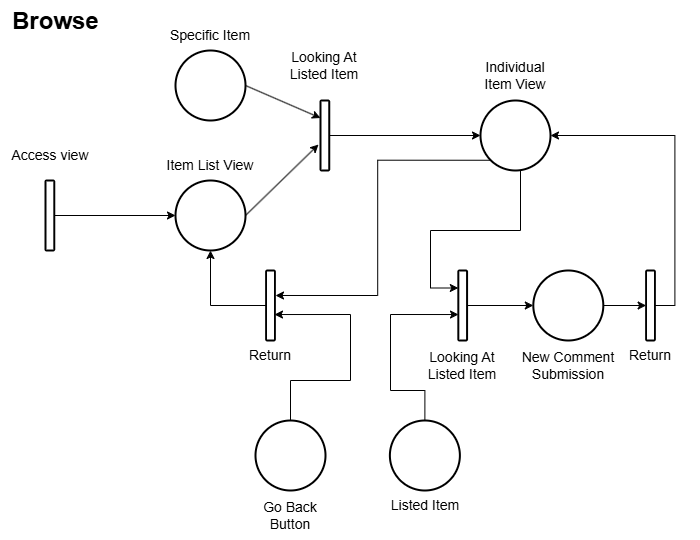

The diagram above was exported from draw.io. Its source (the exported page's mxGraphModel, read from the mxfile embedded in the PNG):
<mxGraphModel dx="1114" dy="566" grid="1" gridSize="10" guides="1" tooltips="1" connect="1" arrows="1" fold="1" page="1" pageScale="1" pageWidth="850" pageHeight="1100" math="0" shadow="0">
  <root>
    <mxCell id="0" />
    <mxCell id="1" parent="0" />
    <mxCell id="BAqDUHut93xauwk-rwSg-1" value="" style="ellipse;whiteSpace=wrap;html=1;aspect=fixed;strokeWidth=2;" parent="1" vertex="1">
      <mxGeometry x="225" y="270" width="70" height="70" as="geometry" />
    </mxCell>
    <mxCell id="BAqDUHut93xauwk-rwSg-2" value="" style="rounded=1;whiteSpace=wrap;html=1;strokeWidth=2;" parent="1" vertex="1">
      <mxGeometry x="95" y="270" width="8.75" height="70" as="geometry" />
    </mxCell>
    <mxCell id="BAqDUHut93xauwk-rwSg-3" value="" style="endArrow=classic;html=1;rounded=0;exitX=1;exitY=0.5;exitDx=0;exitDy=0;entryX=0;entryY=0.5;entryDx=0;entryDy=0;" parent="1" source="BAqDUHut93xauwk-rwSg-2" target="BAqDUHut93xauwk-rwSg-1" edge="1">
      <mxGeometry width="50" height="50" relative="1" as="geometry">
        <mxPoint x="265" y="390" as="sourcePoint" />
        <mxPoint x="315" y="340" as="targetPoint" />
      </mxGeometry>
    </mxCell>
    <mxCell id="BAqDUHut93xauwk-rwSg-4" value="Access view" style="text;html=1;align=center;verticalAlign=middle;whiteSpace=wrap;rounded=0;fontSize=14;" parent="1" vertex="1">
      <mxGeometry x="50" y="220" width="100" height="50" as="geometry" />
    </mxCell>
    <mxCell id="BAqDUHut93xauwk-rwSg-6" value="Item List View" style="text;html=1;align=center;verticalAlign=middle;whiteSpace=wrap;rounded=0;fontSize=14;" parent="1" vertex="1">
      <mxGeometry x="210" y="230" width="100" height="50" as="geometry" />
    </mxCell>
    <mxCell id="BAqDUHut93xauwk-rwSg-7" value="" style="ellipse;whiteSpace=wrap;html=1;aspect=fixed;strokeWidth=2;" parent="1" vertex="1">
      <mxGeometry x="225" y="140" width="70" height="70" as="geometry" />
    </mxCell>
    <mxCell id="BAqDUHut93xauwk-rwSg-9" value="Specific Item" style="text;html=1;align=center;verticalAlign=middle;whiteSpace=wrap;rounded=0;fontSize=14;" parent="1" vertex="1">
      <mxGeometry x="210" y="100" width="100" height="50" as="geometry" />
    </mxCell>
    <mxCell id="BAqDUHut93xauwk-rwSg-10" value="" style="rounded=1;whiteSpace=wrap;html=1;strokeWidth=2;" parent="1" vertex="1">
      <mxGeometry x="370" y="190" width="8.75" height="70" as="geometry" />
    </mxCell>
    <mxCell id="BAqDUHut93xauwk-rwSg-11" value="" style="endArrow=classic;html=1;rounded=0;exitX=1;exitY=0.5;exitDx=0;exitDy=0;entryX=-0.229;entryY=0.629;entryDx=0;entryDy=0;entryPerimeter=0;" parent="1" source="BAqDUHut93xauwk-rwSg-1" target="BAqDUHut93xauwk-rwSg-10" edge="1">
      <mxGeometry width="50" height="50" relative="1" as="geometry">
        <mxPoint x="330" y="240" as="sourcePoint" />
        <mxPoint x="380" y="190" as="targetPoint" />
      </mxGeometry>
    </mxCell>
    <mxCell id="BAqDUHut93xauwk-rwSg-12" value="" style="endArrow=classic;html=1;rounded=0;entryX=0;entryY=0.25;entryDx=0;entryDy=0;exitX=1;exitY=0.5;exitDx=0;exitDy=0;" parent="1" source="BAqDUHut93xauwk-rwSg-7" target="BAqDUHut93xauwk-rwSg-10" edge="1">
      <mxGeometry width="50" height="50" relative="1" as="geometry">
        <mxPoint x="300" y="160" as="sourcePoint" />
        <mxPoint x="380" y="190" as="targetPoint" />
      </mxGeometry>
    </mxCell>
    <mxCell id="BAqDUHut93xauwk-rwSg-14" value="Looking At&lt;div&gt;Listed Item&lt;/div&gt;" style="text;html=1;align=center;verticalAlign=middle;whiteSpace=wrap;rounded=0;fontSize=14;" parent="1" vertex="1">
      <mxGeometry x="324.38" y="130" width="100" height="50" as="geometry" />
    </mxCell>
    <mxCell id="az_JBLS5CWNZV9TIFP6J-6" style="edgeStyle=orthogonalEdgeStyle;rounded=0;orthogonalLoop=1;jettySize=auto;html=1;exitX=0.5;exitY=1;exitDx=0;exitDy=0;entryX=0;entryY=0.25;entryDx=0;entryDy=0;" parent="1" source="BAqDUHut93xauwk-rwSg-15" target="az_JBLS5CWNZV9TIFP6J-3" edge="1">
      <mxGeometry relative="1" as="geometry">
        <Array as="points">
          <mxPoint x="570" y="260" />
          <mxPoint x="570" y="320" />
          <mxPoint x="480" y="320" />
          <mxPoint x="480" y="378" />
        </Array>
      </mxGeometry>
    </mxCell>
    <mxCell id="BAqDUHut93xauwk-rwSg-15" value="" style="ellipse;whiteSpace=wrap;html=1;aspect=fixed;strokeWidth=2;" parent="1" vertex="1">
      <mxGeometry x="530" y="190" width="70" height="70" as="geometry" />
    </mxCell>
    <mxCell id="BAqDUHut93xauwk-rwSg-16" value="Individual&lt;div&gt;Item View&lt;/div&gt;" style="text;html=1;align=center;verticalAlign=middle;whiteSpace=wrap;rounded=0;fontSize=14;" parent="1" vertex="1">
      <mxGeometry x="515" y="140" width="100" height="50" as="geometry" />
    </mxCell>
    <mxCell id="BAqDUHut93xauwk-rwSg-17" value="" style="endArrow=classic;html=1;rounded=0;entryX=0;entryY=0.5;entryDx=0;entryDy=0;exitX=1;exitY=0.5;exitDx=0;exitDy=0;" parent="1" source="BAqDUHut93xauwk-rwSg-10" target="BAqDUHut93xauwk-rwSg-15" edge="1">
      <mxGeometry width="50" height="50" relative="1" as="geometry">
        <mxPoint x="410" y="220" as="sourcePoint" />
        <mxPoint x="470" y="190" as="targetPoint" />
      </mxGeometry>
    </mxCell>
    <mxCell id="az_JBLS5CWNZV9TIFP6J-11" style="edgeStyle=orthogonalEdgeStyle;rounded=0;orthogonalLoop=1;jettySize=auto;html=1;exitX=1;exitY=0.5;exitDx=0;exitDy=0;entryX=0;entryY=0.5;entryDx=0;entryDy=0;" parent="1" source="BAqDUHut93xauwk-rwSg-18" target="az_JBLS5CWNZV9TIFP6J-8" edge="1">
      <mxGeometry relative="1" as="geometry" />
    </mxCell>
    <mxCell id="BAqDUHut93xauwk-rwSg-18" value="" style="ellipse;whiteSpace=wrap;html=1;aspect=fixed;strokeWidth=2;" parent="1" vertex="1">
      <mxGeometry x="582.81" y="360" width="70" height="70" as="geometry" />
    </mxCell>
    <mxCell id="BAqDUHut93xauwk-rwSg-19" value="New Comment&lt;div&gt;Submission&lt;/div&gt;" style="text;html=1;align=center;verticalAlign=middle;whiteSpace=wrap;rounded=0;fontSize=14;" parent="1" vertex="1">
      <mxGeometry x="567.81" y="430" width="100" height="50" as="geometry" />
    </mxCell>
    <mxCell id="az_JBLS5CWNZV9TIFP6J-7" style="edgeStyle=orthogonalEdgeStyle;rounded=0;orthogonalLoop=1;jettySize=auto;html=1;exitX=1;exitY=0.5;exitDx=0;exitDy=0;entryX=0;entryY=0.5;entryDx=0;entryDy=0;" parent="1" source="az_JBLS5CWNZV9TIFP6J-3" target="BAqDUHut93xauwk-rwSg-18" edge="1">
      <mxGeometry relative="1" as="geometry" />
    </mxCell>
    <mxCell id="az_JBLS5CWNZV9TIFP6J-3" value="" style="rounded=1;whiteSpace=wrap;html=1;strokeWidth=2;" parent="1" vertex="1">
      <mxGeometry x="507.82" y="360" width="8.75" height="70" as="geometry" />
    </mxCell>
    <mxCell id="az_JBLS5CWNZV9TIFP6J-4" value="Looking At&lt;div&gt;Listed Item&lt;/div&gt;" style="text;html=1;align=center;verticalAlign=middle;whiteSpace=wrap;rounded=0;fontSize=14;" parent="1" vertex="1">
      <mxGeometry x="462.19" y="430" width="100" height="50" as="geometry" />
    </mxCell>
    <mxCell id="az_JBLS5CWNZV9TIFP6J-12" style="edgeStyle=orthogonalEdgeStyle;rounded=0;orthogonalLoop=1;jettySize=auto;html=1;exitX=1;exitY=0.5;exitDx=0;exitDy=0;entryX=1;entryY=0.5;entryDx=0;entryDy=0;" parent="1" source="az_JBLS5CWNZV9TIFP6J-8" target="BAqDUHut93xauwk-rwSg-15" edge="1">
      <mxGeometry relative="1" as="geometry" />
    </mxCell>
    <mxCell id="az_JBLS5CWNZV9TIFP6J-8" value="" style="rounded=1;whiteSpace=wrap;html=1;strokeWidth=2;" parent="1" vertex="1">
      <mxGeometry x="695.63" y="360" width="8.75" height="70" as="geometry" />
    </mxCell>
    <mxCell id="az_JBLS5CWNZV9TIFP6J-9" value="Return" style="text;html=1;align=center;verticalAlign=middle;whiteSpace=wrap;rounded=0;fontSize=14;" parent="1" vertex="1">
      <mxGeometry x="650" y="420" width="100" height="50" as="geometry" />
    </mxCell>
    <mxCell id="az_JBLS5CWNZV9TIFP6J-18" style="edgeStyle=orthogonalEdgeStyle;rounded=0;orthogonalLoop=1;jettySize=auto;html=1;exitX=0;exitY=0.5;exitDx=0;exitDy=0;entryX=0.5;entryY=1;entryDx=0;entryDy=0;" parent="1" source="az_JBLS5CWNZV9TIFP6J-15" target="BAqDUHut93xauwk-rwSg-1" edge="1">
      <mxGeometry relative="1" as="geometry" />
    </mxCell>
    <mxCell id="az_JBLS5CWNZV9TIFP6J-15" value="" style="rounded=1;whiteSpace=wrap;html=1;strokeWidth=2;" parent="1" vertex="1">
      <mxGeometry x="315.63" y="360" width="8.75" height="70" as="geometry" />
    </mxCell>
    <mxCell id="az_JBLS5CWNZV9TIFP6J-16" value="Return" style="text;html=1;align=center;verticalAlign=middle;whiteSpace=wrap;rounded=0;fontSize=14;" parent="1" vertex="1">
      <mxGeometry x="270" y="420" width="100" height="50" as="geometry" />
    </mxCell>
    <mxCell id="az_JBLS5CWNZV9TIFP6J-20" value="&lt;h1 style=&quot;margin-top: 0px;&quot;&gt;Browse&lt;/h1&gt;" style="text;html=1;whiteSpace=wrap;overflow=hidden;rounded=0;" parent="1" vertex="1">
      <mxGeometry x="60" y="90" width="180" height="120" as="geometry" />
    </mxCell>
    <mxCell id="vwUFHuc1sz3AvylrIm8o-1" value="" style="ellipse;whiteSpace=wrap;html=1;aspect=fixed;strokeWidth=2;" vertex="1" parent="1">
      <mxGeometry x="305" y="510" width="70" height="70" as="geometry" />
    </mxCell>
    <mxCell id="vwUFHuc1sz3AvylrIm8o-2" value="Go Back Button" style="text;html=1;align=center;verticalAlign=middle;whiteSpace=wrap;rounded=0;fontSize=14;" vertex="1" parent="1">
      <mxGeometry x="290" y="580" width="100" height="50" as="geometry" />
    </mxCell>
    <mxCell id="vwUFHuc1sz3AvylrIm8o-3" value="" style="ellipse;whiteSpace=wrap;html=1;aspect=fixed;strokeWidth=2;" vertex="1" parent="1">
      <mxGeometry x="439.38" y="510" width="70" height="70" as="geometry" />
    </mxCell>
    <mxCell id="vwUFHuc1sz3AvylrIm8o-4" value="Listed Item" style="text;html=1;align=center;verticalAlign=middle;whiteSpace=wrap;rounded=0;fontSize=14;" vertex="1" parent="1">
      <mxGeometry x="425" y="570" width="100" height="50" as="geometry" />
    </mxCell>
    <mxCell id="vwUFHuc1sz3AvylrIm8o-5" style="edgeStyle=orthogonalEdgeStyle;rounded=0;orthogonalLoop=1;jettySize=auto;html=1;exitX=0;exitY=1;exitDx=0;exitDy=0;entryX=1.071;entryY=0.357;entryDx=0;entryDy=0;entryPerimeter=0;" edge="1" parent="1" source="BAqDUHut93xauwk-rwSg-15" target="az_JBLS5CWNZV9TIFP6J-15">
      <mxGeometry relative="1" as="geometry" />
    </mxCell>
    <mxCell id="vwUFHuc1sz3AvylrIm8o-6" style="edgeStyle=orthogonalEdgeStyle;rounded=0;orthogonalLoop=1;jettySize=auto;html=1;exitX=0.5;exitY=0;exitDx=0;exitDy=0;entryX=0.957;entryY=0.629;entryDx=0;entryDy=0;entryPerimeter=0;" edge="1" parent="1" source="vwUFHuc1sz3AvylrIm8o-1" target="az_JBLS5CWNZV9TIFP6J-15">
      <mxGeometry relative="1" as="geometry">
        <Array as="points">
          <mxPoint x="340" y="470" />
          <mxPoint x="400" y="470" />
          <mxPoint x="400" y="404" />
        </Array>
      </mxGeometry>
    </mxCell>
    <mxCell id="vwUFHuc1sz3AvylrIm8o-7" style="edgeStyle=orthogonalEdgeStyle;rounded=0;orthogonalLoop=1;jettySize=auto;html=1;exitX=0.5;exitY=0;exitDx=0;exitDy=0;entryX=0.021;entryY=0.629;entryDx=0;entryDy=0;entryPerimeter=0;" edge="1" parent="1" source="vwUFHuc1sz3AvylrIm8o-3" target="az_JBLS5CWNZV9TIFP6J-3">
      <mxGeometry relative="1" as="geometry">
        <Array as="points">
          <mxPoint x="474" y="480" />
          <mxPoint x="440" y="480" />
          <mxPoint x="440" y="404" />
        </Array>
      </mxGeometry>
    </mxCell>
  </root>
</mxGraphModel>